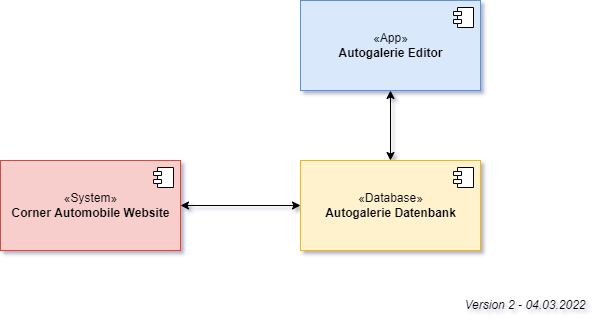

The diagram above was exported from draw.io. Its source (the exported page's mxGraphModel, read from the mxfile embedded in the PNG):
<mxGraphModel dx="1038" dy="521" grid="1" gridSize="10" guides="1" tooltips="1" connect="1" arrows="1" fold="1" page="1" pageScale="1" pageWidth="827" pageHeight="1169" math="0" shadow="0">
  <root>
    <mxCell id="0" />
    <mxCell id="1" parent="0" />
    <mxCell id="2" style="edgeStyle=orthogonalEdgeStyle;rounded=0;orthogonalLoop=1;jettySize=auto;html=1;startArrow=classic;startFill=1;" edge="1" source="3" target="5" parent="1">
      <mxGeometry relative="1" as="geometry" />
    </mxCell>
    <mxCell id="3" value="«System»&lt;br&gt;&lt;b&gt;Corner Automobile Website&lt;/b&gt;" style="html=1;dropTarget=0;fillColor=#f8cecc;strokeColor=#b85450;" vertex="1" parent="1">
      <mxGeometry x="150" y="180" width="180" height="90" as="geometry" />
    </mxCell>
    <mxCell id="4" value="" style="shape=module;jettyWidth=8;jettyHeight=4;" vertex="1" parent="3">
      <mxGeometry x="1" width="20" height="20" relative="1" as="geometry">
        <mxPoint x="-27" y="7" as="offset" />
      </mxGeometry>
    </mxCell>
    <mxCell id="5" value="«Database»&lt;br&gt;&lt;b&gt;Autogalerie Datenbank&lt;/b&gt;" style="html=1;dropTarget=0;fillColor=#fff2cc;strokeColor=#d6b656;" vertex="1" parent="1">
      <mxGeometry x="450" y="180" width="180" height="90" as="geometry" />
    </mxCell>
    <mxCell id="6" value="" style="shape=module;jettyWidth=8;jettyHeight=4;" vertex="1" parent="5">
      <mxGeometry x="1" width="20" height="20" relative="1" as="geometry">
        <mxPoint x="-27" y="7" as="offset" />
      </mxGeometry>
    </mxCell>
    <mxCell id="7" value="&lt;i&gt;Version 2 - 04.03.2022&lt;/i&gt;" style="text;html=1;strokeColor=none;fillColor=none;align=center;verticalAlign=middle;whiteSpace=wrap;rounded=0;" vertex="1" parent="1">
      <mxGeometry x="600" y="310" width="150" height="30" as="geometry" />
    </mxCell>
    <mxCell id="8" style="edgeStyle=orthogonalEdgeStyle;rounded=0;orthogonalLoop=1;jettySize=auto;html=1;startArrow=classic;startFill=1;" edge="1" source="9" target="5" parent="1">
      <mxGeometry relative="1" as="geometry" />
    </mxCell>
    <mxCell id="9" value="«App»&lt;br&gt;&lt;b&gt;Autogalerie Editor&lt;/b&gt;" style="html=1;dropTarget=0;fillColor=#dae8fc;strokeColor=#6c8ebf;" vertex="1" parent="1">
      <mxGeometry x="450" y="20" width="180" height="90" as="geometry" />
    </mxCell>
    <mxCell id="10" value="" style="shape=module;jettyWidth=8;jettyHeight=4;" vertex="1" parent="9">
      <mxGeometry x="1" width="20" height="20" relative="1" as="geometry">
        <mxPoint x="-27" y="7" as="offset" />
      </mxGeometry>
    </mxCell>
  </root>
</mxGraphModel>